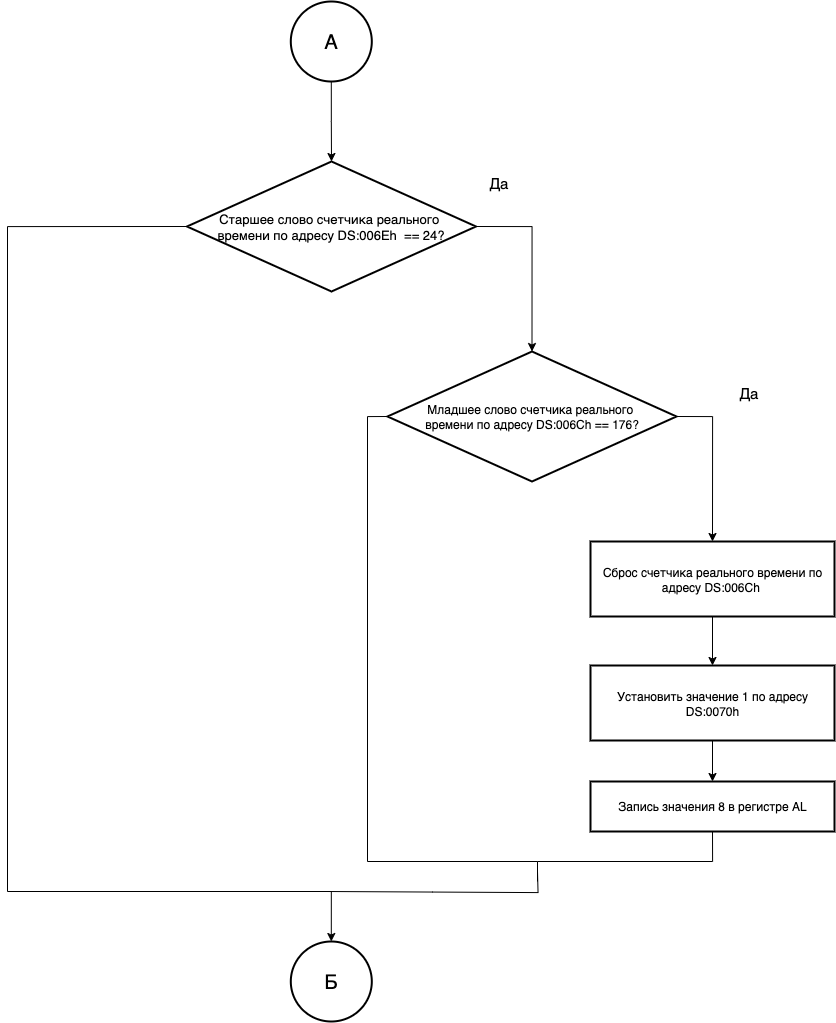

The diagram above was exported from draw.io. Its source (the exported page's mxGraphModel, read from the mxfile embedded in the PNG):
<mxGraphModel dx="1196" dy="760" grid="1" gridSize="10" guides="1" tooltips="1" connect="1" arrows="1" fold="1" page="1" pageScale="1" pageWidth="827" pageHeight="1169" math="0" shadow="0">
  <root>
    <mxCell id="0" />
    <mxCell id="1" parent="0" />
    <mxCell id="ytuYVdWgZjl0JAl_Ihml-1" value="&lt;font style=&quot;font-size: 13px;&quot;&gt;Старшее слово счетчика реального&amp;nbsp;&lt;/font&gt;&lt;div&gt;&lt;font style=&quot;font-size: 13px;&quot;&gt;времени по адресу DS:006Eh&amp;nbsp; == 24?&lt;/font&gt;&lt;/div&gt;" style="strokeWidth=2;html=1;shape=mxgraph.flowchart.decision;whiteSpace=wrap;" vertex="1" parent="1">
      <mxGeometry x="509.5" y="280" width="289" height="130" as="geometry" />
    </mxCell>
    <mxCell id="ytuYVdWgZjl0JAl_Ihml-2" style="edgeStyle=orthogonalEdgeStyle;rounded=0;orthogonalLoop=1;jettySize=auto;html=1;exitX=1;exitY=0.5;exitDx=0;exitDy=0;exitPerimeter=0;entryX=0.5;entryY=0;entryDx=0;entryDy=0;" edge="1" parent="1" source="ytuYVdWgZjl0JAl_Ihml-4" target="ytuYVdWgZjl0JAl_Ihml-6">
      <mxGeometry relative="1" as="geometry" />
    </mxCell>
    <mxCell id="ytuYVdWgZjl0JAl_Ihml-3" style="edgeStyle=orthogonalEdgeStyle;rounded=0;orthogonalLoop=1;jettySize=auto;html=1;exitX=0;exitY=0.5;exitDx=0;exitDy=0;exitPerimeter=0;endArrow=none;endFill=0;" edge="1" parent="1" source="ytuYVdWgZjl0JAl_Ihml-4">
      <mxGeometry relative="1" as="geometry">
        <mxPoint x="860" y="980" as="targetPoint" />
        <Array as="points">
          <mxPoint x="690" y="535" />
          <mxPoint x="690" y="980" />
        </Array>
      </mxGeometry>
    </mxCell>
    <mxCell id="ytuYVdWgZjl0JAl_Ihml-4" value="Младшее слово счетчика реального&amp;nbsp;&lt;div&gt;времени&amp;nbsp;&lt;span style=&quot;background-color: transparent; color: light-dark(rgb(0, 0, 0), rgb(255, 255, 255));&quot;&gt;по адресу DS:006Ch&lt;/span&gt;&lt;span style=&quot;background-color: transparent; color: light-dark(rgb(0, 0, 0), rgb(255, 255, 255));&quot;&gt;&amp;nbsp;== 176?&lt;/span&gt;&lt;/div&gt;" style="strokeWidth=2;html=1;shape=mxgraph.flowchart.decision;whiteSpace=wrap;" vertex="1" parent="1">
      <mxGeometry x="710" y="470" width="289" height="130" as="geometry" />
    </mxCell>
    <mxCell id="ytuYVdWgZjl0JAl_Ihml-5" style="edgeStyle=orthogonalEdgeStyle;rounded=0;orthogonalLoop=1;jettySize=auto;html=1;exitX=0.5;exitY=1;exitDx=0;exitDy=0;entryX=0.5;entryY=0;entryDx=0;entryDy=0;" edge="1" parent="1" source="ytuYVdWgZjl0JAl_Ihml-6" target="ytuYVdWgZjl0JAl_Ihml-8">
      <mxGeometry relative="1" as="geometry" />
    </mxCell>
    <mxCell id="ytuYVdWgZjl0JAl_Ihml-6" value="Сброс счетчика реального времени по адресу DS:006Ch&amp;nbsp;" style="rounded=0;whiteSpace=wrap;html=1;absoluteArcSize=1;arcSize=14;strokeWidth=2;" vertex="1" parent="1">
      <mxGeometry x="913" y="660" width="244" height="75" as="geometry" />
    </mxCell>
    <mxCell id="ytuYVdWgZjl0JAl_Ihml-7" style="edgeStyle=orthogonalEdgeStyle;rounded=0;orthogonalLoop=1;jettySize=auto;html=1;exitX=0.5;exitY=1;exitDx=0;exitDy=0;entryX=0.5;entryY=0;entryDx=0;entryDy=0;" edge="1" parent="1" source="ytuYVdWgZjl0JAl_Ihml-8" target="ytuYVdWgZjl0JAl_Ihml-10">
      <mxGeometry relative="1" as="geometry" />
    </mxCell>
    <mxCell id="ytuYVdWgZjl0JAl_Ihml-8" value="Установить значение 1 по адресу DS:0070h" style="rounded=0;whiteSpace=wrap;html=1;absoluteArcSize=1;arcSize=14;strokeWidth=2;" vertex="1" parent="1">
      <mxGeometry x="913" y="784" width="244" height="75" as="geometry" />
    </mxCell>
    <mxCell id="ytuYVdWgZjl0JAl_Ihml-9" style="edgeStyle=orthogonalEdgeStyle;rounded=0;orthogonalLoop=1;jettySize=auto;html=1;exitX=0.5;exitY=1;exitDx=0;exitDy=0;endArrow=none;endFill=0;" edge="1" parent="1" source="ytuYVdWgZjl0JAl_Ihml-10">
      <mxGeometry relative="1" as="geometry">
        <mxPoint x="860" y="1000" as="targetPoint" />
        <Array as="points">
          <mxPoint x="1035" y="980" />
          <mxPoint x="860" y="980" />
        </Array>
      </mxGeometry>
    </mxCell>
    <mxCell id="ytuYVdWgZjl0JAl_Ihml-10" value="Запись значения 8 в регистре AL" style="rounded=0;whiteSpace=wrap;html=1;absoluteArcSize=1;arcSize=14;strokeWidth=2;" vertex="1" parent="1">
      <mxGeometry x="913" y="900" width="244" height="50" as="geometry" />
    </mxCell>
    <mxCell id="ytuYVdWgZjl0JAl_Ihml-11" style="edgeStyle=orthogonalEdgeStyle;rounded=0;orthogonalLoop=1;jettySize=auto;html=1;endArrow=none;endFill=0;" edge="1" parent="1">
      <mxGeometry relative="1" as="geometry">
        <mxPoint x="860" y="990" as="targetPoint" />
        <mxPoint x="649" y="1010" as="sourcePoint" />
      </mxGeometry>
    </mxCell>
    <mxCell id="ytuYVdWgZjl0JAl_Ihml-12" style="edgeStyle=orthogonalEdgeStyle;rounded=0;orthogonalLoop=1;jettySize=auto;html=1;exitX=1;exitY=0.5;exitDx=0;exitDy=0;exitPerimeter=0;entryX=0.5;entryY=0;entryDx=0;entryDy=0;entryPerimeter=0;" edge="1" parent="1" source="ytuYVdWgZjl0JAl_Ihml-1" target="ytuYVdWgZjl0JAl_Ihml-4">
      <mxGeometry relative="1" as="geometry" />
    </mxCell>
    <mxCell id="ytuYVdWgZjl0JAl_Ihml-13" value="&lt;font style=&quot;font-size: 15px;&quot;&gt;Да&lt;/font&gt;" style="edgeLabel;html=1;align=center;verticalAlign=middle;resizable=0;points=[];" connectable="0" vertex="1" parent="1">
      <mxGeometry x="820" y="300" as="geometry" />
    </mxCell>
    <mxCell id="ytuYVdWgZjl0JAl_Ihml-14" value="&lt;font style=&quot;font-size: 15px;&quot;&gt;Да&lt;/font&gt;" style="edgeLabel;html=1;align=center;verticalAlign=middle;resizable=0;points=[];" connectable="0" vertex="1" parent="1">
      <mxGeometry x="1070" y="510" as="geometry" />
    </mxCell>
    <mxCell id="ytuYVdWgZjl0JAl_Ihml-16" value="&lt;span style=&quot;font-size: 20px;&quot;&gt;Б&lt;/span&gt;" style="strokeWidth=2;html=1;shape=mxgraph.flowchart.start_2;whiteSpace=wrap;" vertex="1" parent="1">
      <mxGeometry x="613.3" y="1060" width="81" height="80" as="geometry" />
    </mxCell>
    <mxCell id="ytuYVdWgZjl0JAl_Ihml-17" value="&lt;span style=&quot;font-size: 20px;&quot;&gt;А&lt;/span&gt;" style="strokeWidth=2;html=1;shape=mxgraph.flowchart.start_2;whiteSpace=wrap;" vertex="1" parent="1">
      <mxGeometry x="613.3" y="120" width="81" height="80" as="geometry" />
    </mxCell>
    <mxCell id="ytuYVdWgZjl0JAl_Ihml-18" style="edgeStyle=orthogonalEdgeStyle;rounded=0;orthogonalLoop=1;jettySize=auto;html=1;exitX=0.5;exitY=1;exitDx=0;exitDy=0;exitPerimeter=0;entryX=0.5;entryY=0;entryDx=0;entryDy=0;entryPerimeter=0;" edge="1" parent="1" source="ytuYVdWgZjl0JAl_Ihml-17" target="ytuYVdWgZjl0JAl_Ihml-1">
      <mxGeometry relative="1" as="geometry" />
    </mxCell>
    <mxCell id="ytuYVdWgZjl0JAl_Ihml-19" style="edgeStyle=orthogonalEdgeStyle;rounded=0;orthogonalLoop=1;jettySize=auto;html=1;exitX=0;exitY=0.5;exitDx=0;exitDy=0;exitPerimeter=0;entryX=0.5;entryY=0;entryDx=0;entryDy=0;entryPerimeter=0;" edge="1" parent="1" source="ytuYVdWgZjl0JAl_Ihml-1" target="ytuYVdWgZjl0JAl_Ihml-16">
      <mxGeometry relative="1" as="geometry">
        <Array as="points">
          <mxPoint x="330" y="345" />
          <mxPoint x="330" y="1010" />
          <mxPoint x="654" y="1010" />
        </Array>
      </mxGeometry>
    </mxCell>
  </root>
</mxGraphModel>